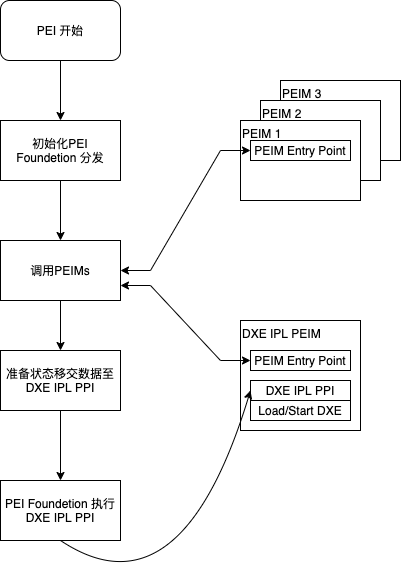

The diagram above was exported from draw.io. Its source (the exported page's mxGraphModel, read from the mxfile embedded in the PNG):
<mxGraphModel dx="586" dy="398" grid="1" gridSize="10" guides="1" tooltips="1" connect="1" arrows="1" fold="1" page="1" pageScale="1" pageWidth="827" pageHeight="1169" math="0" shadow="0">
  <root>
    <mxCell id="0" />
    <mxCell id="1" parent="0" />
    <mxCell id="3" value="PEI 开始" style="rounded=1;whiteSpace=wrap;html=1;fillColor=none;" parent="1" vertex="1">
      <mxGeometry x="40" y="40" width="120" height="60" as="geometry" />
    </mxCell>
    <mxCell id="4" value="初始化PEI Foundetion 分发" style="rounded=0;whiteSpace=wrap;html=1;fillColor=none;" parent="1" vertex="1">
      <mxGeometry x="40" y="160" width="120" height="60" as="geometry" />
    </mxCell>
    <mxCell id="5" value="调用PEIMs" style="rounded=0;whiteSpace=wrap;html=1;fillColor=none;" parent="1" vertex="1">
      <mxGeometry x="40" y="280" width="120" height="60" as="geometry" />
    </mxCell>
    <mxCell id="7" value="&lt;span&gt;PEI Foundetion 执行&lt;br&gt;&lt;/span&gt;DXE IPL PPI&lt;span&gt;&lt;br&gt;&lt;/span&gt;" style="rounded=0;whiteSpace=wrap;html=1;fillColor=none;" parent="1" vertex="1">
      <mxGeometry x="40" y="520" width="120" height="60" as="geometry" />
    </mxCell>
    <mxCell id="8" value="&lt;div style=&quot;&quot;&gt;&lt;span&gt;PEIM 3&lt;/span&gt;&lt;/div&gt;" style="rounded=0;whiteSpace=wrap;html=1;verticalAlign=top;align=left;" parent="1" vertex="1">
      <mxGeometry x="320" y="120" width="120" height="80" as="geometry" />
    </mxCell>
    <mxCell id="9" value="PEIM 2" style="rounded=0;whiteSpace=wrap;html=1;align=left;verticalAlign=top;" parent="1" vertex="1">
      <mxGeometry x="300" y="140" width="120" height="80" as="geometry" />
    </mxCell>
    <mxCell id="10" value="PEIM 1" style="rounded=0;whiteSpace=wrap;labelPosition=center;verticalLabelPosition=middle;align=left;verticalAlign=top;html=1;" parent="1" vertex="1">
      <mxGeometry x="280" y="160" width="120" height="80" as="geometry" />
    </mxCell>
    <mxCell id="11" value="DXE IPL PEIM" style="rounded=0;whiteSpace=wrap;html=1;fillColor=none;verticalAlign=top;align=left;" parent="1" vertex="1">
      <mxGeometry x="280" y="360" width="120" height="110" as="geometry" />
    </mxCell>
    <mxCell id="12" value="PEIM Entry Point" style="rounded=0;whiteSpace=wrap;html=1;fillColor=none;" parent="1" vertex="1">
      <mxGeometry x="290" y="180" width="100" height="20" as="geometry" />
    </mxCell>
    <mxCell id="13" style="edgeStyle=entityRelationEdgeStyle;rounded=0;orthogonalLoop=1;jettySize=auto;html=1;exitX=1;exitY=0.5;exitDx=0;exitDy=0;entryX=0;entryY=0.5;entryDx=0;entryDy=0;startArrow=classic;startFill=1;endArrow=classic;endFill=1;" parent="1" source="5" target="12" edge="1">
      <mxGeometry relative="1" as="geometry" />
    </mxCell>
    <mxCell id="14" value="PEIM Entry Point" style="rounded=0;whiteSpace=wrap;html=1;fillColor=none;" parent="1" vertex="1">
      <mxGeometry x="290" y="390" width="100" height="20" as="geometry" />
    </mxCell>
    <mxCell id="15" value="DXE IPL PPI" style="rounded=0;whiteSpace=wrap;html=1;fillColor=none;" parent="1" vertex="1">
      <mxGeometry x="290" y="420" width="100" height="20" as="geometry" />
    </mxCell>
    <mxCell id="16" value="Load/Start DXE" style="rounded=0;whiteSpace=wrap;html=1;fillColor=none;" parent="1" vertex="1">
      <mxGeometry x="290" y="440" width="100" height="20" as="geometry" />
    </mxCell>
    <mxCell id="17" style="edgeStyle=entityRelationEdgeStyle;rounded=0;orthogonalLoop=1;jettySize=auto;html=1;exitX=1;exitY=0.75;exitDx=0;exitDy=0;entryX=0;entryY=0.5;entryDx=0;entryDy=0;startArrow=classic;startFill=1;endArrow=classic;endFill=1;" parent="1" source="5" target="14" edge="1">
      <mxGeometry relative="1" as="geometry">
        <mxPoint x="170" y="320" as="sourcePoint" />
        <mxPoint x="300" y="200" as="targetPoint" />
      </mxGeometry>
    </mxCell>
    <mxCell id="20" value="" style="endArrow=classic;html=1;entryX=0.5;entryY=0;entryDx=0;entryDy=0;exitX=0.5;exitY=1;exitDx=0;exitDy=0;" parent="1" source="3" target="4" edge="1">
      <mxGeometry width="50" height="50" relative="1" as="geometry">
        <mxPoint x="150" y="360" as="sourcePoint" />
        <mxPoint x="200" y="310" as="targetPoint" />
      </mxGeometry>
    </mxCell>
    <mxCell id="21" value="" style="endArrow=classic;html=1;entryX=0.5;entryY=0;entryDx=0;entryDy=0;exitX=0.5;exitY=1;exitDx=0;exitDy=0;" parent="1" source="4" target="5" edge="1">
      <mxGeometry width="50" height="50" relative="1" as="geometry">
        <mxPoint x="110" y="110" as="sourcePoint" />
        <mxPoint x="110" y="170" as="targetPoint" />
      </mxGeometry>
    </mxCell>
    <mxCell id="22" value="" style="endArrow=classic;html=1;entryX=0.5;entryY=0;entryDx=0;entryDy=0;exitX=0.5;exitY=1;exitDx=0;exitDy=0;" parent="1" source="5" target="25" edge="1">
      <mxGeometry width="50" height="50" relative="1" as="geometry">
        <mxPoint x="99.5" y="340" as="sourcePoint" />
        <mxPoint x="100" y="400" as="targetPoint" />
      </mxGeometry>
    </mxCell>
    <mxCell id="23" value="" style="endArrow=classic;html=1;entryX=0.5;entryY=0;entryDx=0;entryDy=0;exitX=0.5;exitY=1;exitDx=0;exitDy=0;" parent="1" source="25" target="7" edge="1">
      <mxGeometry width="50" height="50" relative="1" as="geometry">
        <mxPoint x="100" y="460" as="sourcePoint" />
        <mxPoint x="110" y="410" as="targetPoint" />
      </mxGeometry>
    </mxCell>
    <mxCell id="24" value="" style="curved=1;endArrow=classic;html=1;entryX=0;entryY=0.5;entryDx=0;entryDy=0;exitX=0.5;exitY=1;exitDx=0;exitDy=0;" parent="1" source="7" target="15" edge="1">
      <mxGeometry width="50" height="50" relative="1" as="geometry">
        <mxPoint x="150" y="350" as="sourcePoint" />
        <mxPoint x="200" y="300" as="targetPoint" />
        <Array as="points">
          <mxPoint x="220" y="660" />
        </Array>
      </mxGeometry>
    </mxCell>
    <mxCell id="25" value="准备状态移交数据至DXE IPL PPI" style="rounded=0;whiteSpace=wrap;html=1;fillColor=none;" vertex="1" parent="1">
      <mxGeometry x="40" y="390" width="120" height="60" as="geometry" />
    </mxCell>
  </root>
</mxGraphModel>